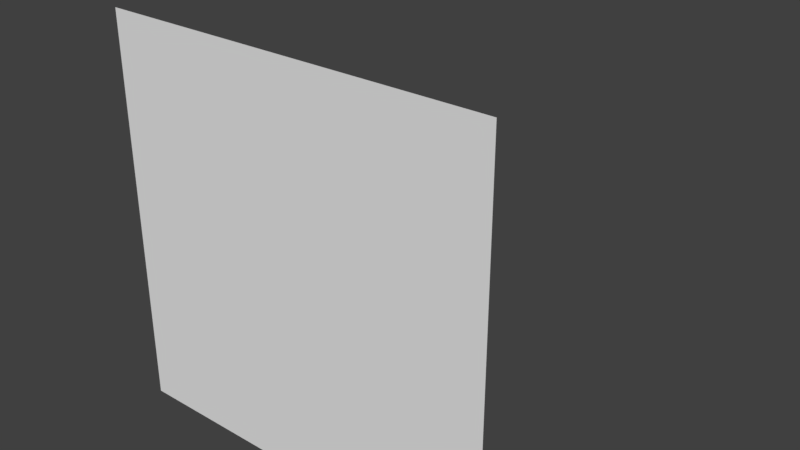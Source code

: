 # Source: pyramid.blend  (saved by Blender 2.79.0; exported with 4.5.12 LTS)
import bpy
from mathutils import Matrix  # noqa: F401  (used for matrix-valued properties, if any)

bpy.ops.wm.read_factory_settings(use_empty=True)
scene = bpy.context.scene
scene.name = 'Scene'

# ---- collections
col_collection_1 = bpy.data.collections.new('Collection 1'); scene.collection.children.link(col_collection_1)

# ---- world
world_world = bpy.data.worlds.new('World'); scene.world = world_world
world_world.color = (0.05088, 0.05088, 0.05088)
world_world.use_sun_shadow = False
world_world.sun_shadow_jitter_overblur = 0.0
world_world.cycles.sampling_method = 'MANUAL'

# ---- meshes
me_plane = bpy.data.meshes.new('Plane')
me_plane.from_pydata([(-1.0, -0.2828, 1.283), (1.0, -0.2828, 1.283), (-1.0, -0.2828, -0.7172), (1.0, -0.2828, -0.7172), (0.0, 1.131, 0.2828)], [], [(0, 2, 3, 1), (1, 4, 0), (0, 4, 2), (2, 4, 3), (3, 4, 1)])
me_plane.use_remesh_preserve_volume = False
me_plane.use_remesh_preserve_attributes = False
me_plane.use_mirror_vertex_groups = False
me_plane.update()

# ---- objects
ob_plane = bpy.data.objects.new('Plane', me_plane)

# ---- transforms, parenting, visibility, modifiers, constraints
ob_plane.location = (-0.3168, -1.254, -0.4353)
ob_plane.lineart.crease_threshold = 0.0

# ---- collection membership
col_collection_1.objects.link(ob_plane)

# ---- scene / render settings (as saved in the file)
scene.frame_start = 1; scene.frame_end = 250; scene.frame_set(1)
scene.render.engine = 'BLENDER_EEVEE_NEXT'
scene.render.resolution_percentage = 50
scene.render.dither_intensity = 0.0
scene.cycles.use_denoising = False
scene.cycles.samples = 128
scene.cycles.sampling_pattern = 'TABULATED_SOBOL'
scene.cycles.use_adaptive_sampling = False
scene.cycles.use_light_tree = False
scene.cycles.blur_glossy = 0.0
scene.cycles.sample_clamp_indirect = 0.0
scene.view_settings.view_transform = 'Standard'
bpy.context.view_layer.update()

# ---- added for rendering (the .blend has no active camera and no usable light): camera, sun
cam_auto = bpy.data.cameras.new('AutoCamera')
cam_auto.lens = 50.0
cam_auto.sensor_width = 36.0
cam_auto.clip_end = 1000.0
ob_auto_camera = bpy.data.objects.new('AutoCamera', cam_auto)
scene.collection.objects.link(ob_auto_camera)
ob_auto_camera.location = (2.60903, -4.34051, 2.18817)
ob_auto_camera.rotation_euler = (1.09748, -7.21219e-08, 0.694738)
scene.camera = ob_auto_camera
light_auto_sun = bpy.data.lights.new('AutoSun', 'SUN')
light_auto_sun.energy = 3.0
light_auto_sun.angle = 0.0523599
ob_auto_sun = bpy.data.objects.new('AutoSun', light_auto_sun)
scene.collection.objects.link(ob_auto_sun)
ob_auto_sun.rotation_euler = (0.872665, 0.174533, 0.523599)
bpy.context.view_layer.update()
